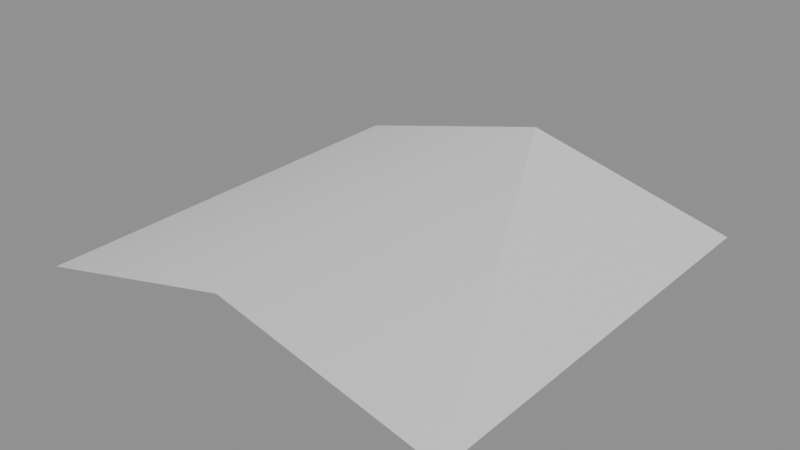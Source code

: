 # Source: roundtrip.blend  (saved by Blender 5.0.119; exported with 4.5.12 LTS)
import bpy
from mathutils import Matrix  # noqa: F401  (used for matrix-valued properties, if any)

bpy.ops.wm.read_factory_settings(use_empty=True)
scene = bpy.context.scene
scene.name = 'Scene'

# ---- materials (node trees are filled in below, after node groups)
mat_silpom_material_a = bpy.data.materials.new('SilPOM_Material_A')
mat_silpom_material_b = bpy.data.materials.new('SilPOM_Material_B')

# ---- material node trees
mat_silpom_material_a.use_nodes = True; mat_silpom_material_a.node_tree.nodes.clear()
_N = mat_silpom_material_a.node_tree.nodes; _L = mat_silpom_material_a.node_tree.links
n0 = _N.new('ShaderNodeBsdfPrincipled'); n0.name = 'Principled BSDF'; n0.location = (-200, 100)
n1 = _N.new('ShaderNodeOutputMaterial'); n1.name = 'Material Output'; n1.location = (200, 100)
_L.new(n0.outputs[0], n1.inputs[0])
n1.is_active_output = True
mat_silpom_material_b.use_nodes = True; mat_silpom_material_b.node_tree.nodes.clear()
_N = mat_silpom_material_b.node_tree.nodes; _L = mat_silpom_material_b.node_tree.links
n0 = _N.new('ShaderNodeBsdfPrincipled'); n0.name = 'Principled BSDF'; n0.location = (-200, 100)
n1 = _N.new('ShaderNodeOutputMaterial'); n1.name = 'Material Output'; n1.location = (200, 100)
_L.new(n0.outputs[0], n1.inputs[0])
n1.is_active_output = True

# ---- meshes
me_roundtripauthoringmesh = bpy.data.meshes.new('RoundTripAuthoringMesh')
me_roundtripauthoringmesh.from_pydata([(-1.0, -1.0, 0.0), (-1.0, 1.0, 0.0), (0.0, -1.0, 0.25), (0.0, 1.0, 0.25), (1.0, -1.0, 0.0), (1.0, 1.0, 0.0)], [], [(0, 2, 1), (2, 3, 1), (2, 4, 3), (4, 5, 3)])
me_roundtripauthoringmesh.polygons.foreach_set('use_smooth', [1, 1, 1, 0])
me_roundtripauthoringmesh.polygons.foreach_set('material_index', [0, 0, 1, 0])
_uv = me_roundtripauthoringmesh.uv_layers.new(name='UVMap')
_uv.uv.foreach_set('vector', [0.0, 0.0, 0.5, 0.0, 0.0, 1.0, 0.5, 0.0, 0.5, 1.0, 0.0, 1.0, 1.5, 0.0, 2.0, 0.0, 1.5, 1.0, 1.0, 0.0, 1.0, 1.0, 0.5, 1.0])
me_roundtripauthoringmesh.materials.append(mat_silpom_material_a)
me_roundtripauthoringmesh.materials.append(mat_silpom_material_b)
me_roundtripauthoringmesh.update()

# ---- objects
ob_roundtripauthoring = bpy.data.objects.new('RoundTripAuthoring', me_roundtripauthoringmesh)

# ---- transforms, parenting, visibility, modifiers, constraints
ob_roundtripauthoring.location = (0.0, 0.0, 0.0)

# ---- collection membership
scene.collection.objects.link(ob_roundtripauthoring)

# ---- scene / render settings (as saved in the file)
scene.frame_start = 1; scene.frame_end = 250; scene.frame_set(1)
scene.render.engine = 'BLENDER_EEVEE_NEXT'
scene.render.bake_bias = 0.0
scene.render.bake_samples = 0
scene.cycles.sampling_pattern = 'TABULATED_SOBOL'
scene.eevee.use_volume_custom_range = False
bpy.context.view_layer.update()

# ---- added for rendering (the .blend has no active camera and no usable light): camera, sun + grey world if the file has none
cam_auto = bpy.data.cameras.new('AutoCamera')
cam_auto.lens = 50.0
cam_auto.sensor_width = 36.0
cam_auto.clip_end = 1000.0
ob_auto_camera = bpy.data.objects.new('AutoCamera', cam_auto)
scene.collection.objects.link(ob_auto_camera)
ob_auto_camera.location = (2.62713, -3.15256, 2.22671)
ob_auto_camera.rotation_euler = (1.09748, -7.21219e-08, 0.694738)
scene.camera = ob_auto_camera
light_auto_sun = bpy.data.lights.new('AutoSun', 'SUN')
light_auto_sun.energy = 3.0
light_auto_sun.angle = 0.0523599
ob_auto_sun = bpy.data.objects.new('AutoSun', light_auto_sun)
scene.collection.objects.link(ob_auto_sun)
ob_auto_sun.rotation_euler = (0.872665, 0.174533, 0.523599)
if scene.world is None:
    world_auto = bpy.data.worlds.new('AutoWorld')
    world_auto.color = (0.3, 0.3, 0.3)
    scene.world = world_auto
bpy.context.view_layer.update()
